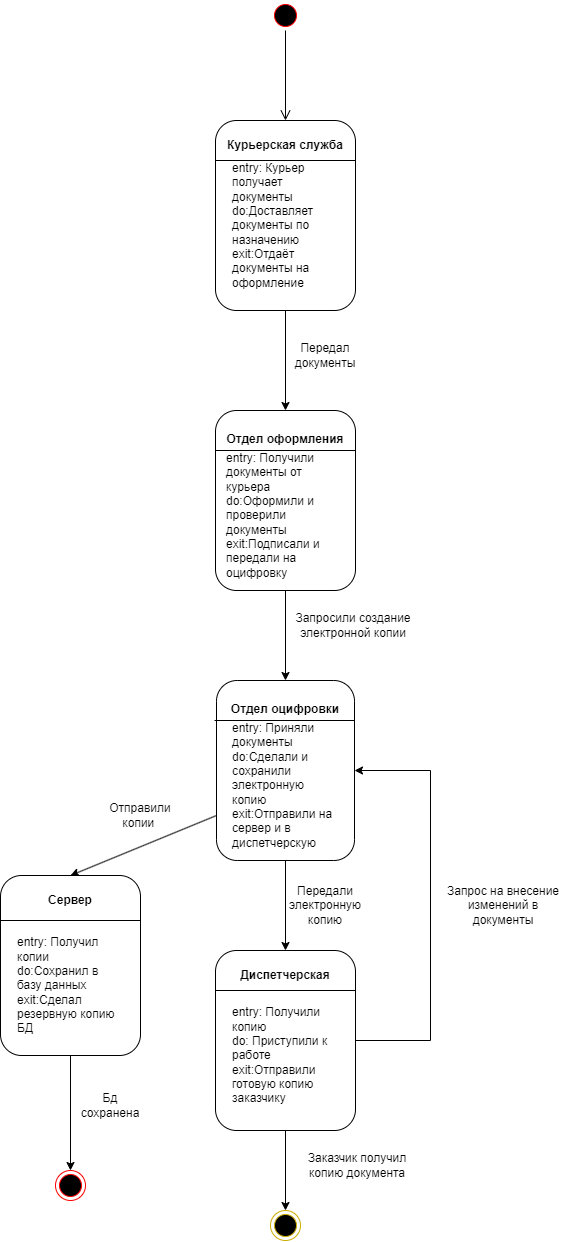

The diagram above was exported from draw.io. Its source (the exported page's mxGraphModel, read from the mxfile embedded in the PNG):
<mxGraphModel dx="1414" dy="796" grid="1" gridSize="10" guides="1" tooltips="1" connect="1" arrows="1" fold="1" page="1" pageScale="1" pageWidth="827" pageHeight="1169" math="0" shadow="0">
  <root>
    <mxCell id="0" />
    <mxCell id="1" parent="0" />
    <mxCell id="UCJMsginOl4P1DkfFsH9-1" parent="1" style="ellipse;html=1;shape=endState;fillColor=#000000;strokeColor=light-dark(#CCAD02,#745600);" value="" vertex="1">
      <mxGeometry height="30" width="30" x="350" y="1300" as="geometry" />
    </mxCell>
    <mxCell id="UCJMsginOl4P1DkfFsH9-2" parent="1" style="ellipse;html=1;shape=startState;fillColor=#000000;strokeColor=#ff0000;" value="" vertex="1">
      <mxGeometry height="30" width="30" x="350" y="90" as="geometry" />
    </mxCell>
    <mxCell id="UCJMsginOl4P1DkfFsH9-7" edge="1" parent="1" source="UCJMsginOl4P1DkfFsH9-2" style="edgeStyle=orthogonalEdgeStyle;html=1;verticalAlign=bottom;endArrow=open;endSize=8;strokeColor=light-dark(#000000, #ff9090);rounded=0;entryX=0.5;entryY=0;entryDx=0;entryDy=0;" value="">
      <mxGeometry relative="1" as="geometry">
        <Array as="points" />
        <mxPoint x="365" y="150" as="sourcePoint" />
        <mxPoint x="365" y="210" as="targetPoint" />
      </mxGeometry>
    </mxCell>
    <mxCell id="UCJMsginOl4P1DkfFsH9-14" edge="1" parent="1" source="UCJMsginOl4P1DkfFsH9-10" style="edgeStyle=orthogonalEdgeStyle;rounded=0;orthogonalLoop=1;jettySize=auto;html=1;exitX=0.5;exitY=1;exitDx=0;exitDy=0;entryX=0.5;entryY=0;entryDx=0;entryDy=0;" target="UCJMsginOl4P1DkfFsH9-13">
      <mxGeometry relative="1" as="geometry">
        <mxPoint x="360" y="470" as="targetPoint" />
      </mxGeometry>
    </mxCell>
    <mxCell id="UCJMsginOl4P1DkfFsH9-10" parent="1" style="verticalAlign=top;align=left;overflow=fill;html=1;whiteSpace=wrap;rounded=1;" value="&lt;p style=&quot;margin:0px;margin-top:4px;text-align:center;&quot;&gt;&lt;br&gt;&lt;b&gt;Курьерская служба&lt;/b&gt;&lt;/p&gt;" vertex="1">
      <mxGeometry height="190" width="140" x="295" y="210" as="geometry" />
    </mxCell>
    <mxCell id="UCJMsginOl4P1DkfFsH9-11" parent="1" style="text;html=1;whiteSpace=wrap;strokeColor=none;fillColor=none;align=left;verticalAlign=middle;rounded=0;" value="entry: Курьер получает документы&lt;div&gt;do:Доставляет документы по назначению&lt;/div&gt;&lt;div&gt;exit:Отдаёт документы на оформление&amp;nbsp;&lt;/div&gt;" vertex="1">
      <mxGeometry height="70" width="110" x="310" y="280" as="geometry" />
    </mxCell>
    <mxCell id="UCJMsginOl4P1DkfFsH9-12" edge="1" parent="1" style="endArrow=none;html=1;rounded=0;exitX=0;exitY=0.5;exitDx=0;exitDy=0;entryX=1;entryY=0.5;entryDx=0;entryDy=0;" value="">
      <mxGeometry height="50" relative="1" width="50" as="geometry">
        <mxPoint x="295" y="250" as="sourcePoint" />
        <mxPoint x="435" y="250" as="targetPoint" />
      </mxGeometry>
    </mxCell>
    <mxCell id="UCJMsginOl4P1DkfFsH9-24" edge="1" parent="1" source="UCJMsginOl4P1DkfFsH9-13" style="edgeStyle=orthogonalEdgeStyle;rounded=0;orthogonalLoop=1;jettySize=auto;html=1;exitX=0.5;exitY=1;exitDx=0;exitDy=0;entryX=0.5;entryY=0;entryDx=0;entryDy=0;" target="UCJMsginOl4P1DkfFsH9-20">
      <mxGeometry relative="1" as="geometry" />
    </mxCell>
    <mxCell id="UCJMsginOl4P1DkfFsH9-13" parent="1" style="verticalAlign=top;align=left;overflow=fill;html=1;whiteSpace=wrap;rounded=1;" value="&lt;p style=&quot;margin:0px;margin-top:4px;text-align:center;&quot;&gt;&lt;b&gt;&lt;br&gt;&lt;/b&gt;&lt;/p&gt;&lt;p style=&quot;margin:0px;margin-top:4px;text-align:center;&quot;&gt;&lt;b&gt;Отдел оформления&lt;/b&gt;&lt;/p&gt;" vertex="1">
      <mxGeometry height="180" width="140" x="295" y="500" as="geometry" />
    </mxCell>
    <mxCell id="UCJMsginOl4P1DkfFsH9-15" edge="1" parent="1" style="endArrow=none;html=1;rounded=0;exitX=0;exitY=0.5;exitDx=0;exitDy=0;entryX=1;entryY=0.5;entryDx=0;entryDy=0;" value="">
      <mxGeometry height="50" relative="1" width="50" as="geometry">
        <mxPoint x="295" y="540" as="sourcePoint" />
        <mxPoint x="435" y="540" as="targetPoint" />
      </mxGeometry>
    </mxCell>
    <mxCell id="UCJMsginOl4P1DkfFsH9-16" parent="1" style="text;html=1;whiteSpace=wrap;strokeColor=none;fillColor=none;align=left;verticalAlign=middle;rounded=0;" value="entry: Получили документы от курьера&lt;div&gt;do:Оформили и проверили документы&lt;/div&gt;&lt;div&gt;exit:Подписали и передали на оцифровку&lt;/div&gt;" vertex="1">
      <mxGeometry height="70" width="110" x="304" y="570" as="geometry" />
    </mxCell>
    <mxCell id="UCJMsginOl4P1DkfFsH9-17" parent="1" style="text;html=1;whiteSpace=wrap;strokeColor=none;fillColor=none;align=center;verticalAlign=middle;rounded=0;" value="Передал документы" vertex="1">
      <mxGeometry height="30" width="60" x="375" y="430" as="geometry" />
    </mxCell>
    <mxCell id="UCJMsginOl4P1DkfFsH9-32" edge="1" parent="1" source="UCJMsginOl4P1DkfFsH9-20" style="edgeStyle=orthogonalEdgeStyle;rounded=0;orthogonalLoop=1;jettySize=auto;html=1;exitX=0.5;exitY=1;exitDx=0;exitDy=0;entryX=0.5;entryY=0;entryDx=0;entryDy=0;" target="UCJMsginOl4P1DkfFsH9-30">
      <mxGeometry relative="1" as="geometry" />
    </mxCell>
    <mxCell id="UCJMsginOl4P1DkfFsH9-34" edge="1" parent="1" source="UCJMsginOl4P1DkfFsH9-20" style="rounded=0;orthogonalLoop=1;jettySize=auto;html=1;exitX=0;exitY=0.75;exitDx=0;exitDy=0;entryX=0.5;entryY=0;entryDx=0;entryDy=0;" target="UCJMsginOl4P1DkfFsH9-28">
      <mxGeometry relative="1" as="geometry" />
    </mxCell>
    <mxCell id="UCJMsginOl4P1DkfFsH9-20" parent="1" style="verticalAlign=middle;align=center;overflow=fill;html=1;whiteSpace=wrap;rounded=1;labelPosition=center;verticalLabelPosition=middle;" value="&lt;p style=&quot;margin: 4px 0px 0px;&quot;&gt;&lt;b&gt;&lt;br&gt;&lt;/b&gt;&lt;/p&gt;&lt;p style=&quot;margin: 4px 0px 0px;&quot;&gt;&lt;b&gt;Отдел оцифровки&lt;/b&gt;&lt;/p&gt;" vertex="1">
      <mxGeometry height="180" width="138" x="296" y="770" as="geometry" />
    </mxCell>
    <mxCell id="UCJMsginOl4P1DkfFsH9-21" edge="1" parent="1" style="endArrow=none;html=1;rounded=0;exitX=0;exitY=0.5;exitDx=0;exitDy=0;entryX=1;entryY=0.5;entryDx=0;entryDy=0;" value="">
      <mxGeometry height="50" relative="1" width="50" as="geometry">
        <mxPoint x="294" y="810" as="sourcePoint" />
        <mxPoint x="434" y="810" as="targetPoint" />
      </mxGeometry>
    </mxCell>
    <mxCell id="UCJMsginOl4P1DkfFsH9-22" parent="1" style="text;html=1;whiteSpace=wrap;strokeColor=none;fillColor=none;align=left;verticalAlign=middle;rounded=0;" value="entry: Приняли документы&lt;div&gt;&lt;span style=&quot;background-color: transparent;&quot;&gt;do:Сделали и сохранили электронную копию&lt;/span&gt;&lt;div&gt;exit:Отправили на сервер и в диспетчерскую&lt;/div&gt;&lt;/div&gt;" vertex="1">
      <mxGeometry height="70" width="110" x="310" y="840" as="geometry" />
    </mxCell>
    <mxCell id="UCJMsginOl4P1DkfFsH9-26" parent="1" style="text;html=1;whiteSpace=wrap;strokeColor=none;fillColor=none;align=center;verticalAlign=middle;rounded=0;" value="Запросили создание электронной копии" vertex="1">
      <mxGeometry height="30" width="126" x="370" y="700" as="geometry" />
    </mxCell>
    <mxCell id="UCJMsginOl4P1DkfFsH9-40" edge="1" parent="1" source="UCJMsginOl4P1DkfFsH9-28" style="edgeStyle=orthogonalEdgeStyle;rounded=0;orthogonalLoop=1;jettySize=auto;html=1;exitX=0.5;exitY=1;exitDx=0;exitDy=0;entryX=0.5;entryY=0;entryDx=0;entryDy=0;" target="UCJMsginOl4P1DkfFsH9-29">
      <mxGeometry relative="1" as="geometry" />
    </mxCell>
    <mxCell id="UCJMsginOl4P1DkfFsH9-28" parent="1" style="verticalAlign=top;align=left;overflow=fill;html=1;whiteSpace=wrap;rounded=1;" value="&lt;p style=&quot;margin:0px;margin-top:4px;text-align:center;&quot;&gt;&lt;br&gt;&lt;b&gt;Сервер&lt;/b&gt;&lt;/p&gt;" vertex="1">
      <mxGeometry height="180" width="140" x="80" y="965" as="geometry" />
    </mxCell>
    <mxCell id="UCJMsginOl4P1DkfFsH9-29" parent="1" style="ellipse;html=1;shape=endState;fillColor=#000000;strokeColor=#ff0000;" value="" vertex="1">
      <mxGeometry height="30" width="30" x="135" y="1260" as="geometry" />
    </mxCell>
    <mxCell id="UCJMsginOl4P1DkfFsH9-33" edge="1" parent="1" source="UCJMsginOl4P1DkfFsH9-30" style="edgeStyle=orthogonalEdgeStyle;rounded=0;orthogonalLoop=1;jettySize=auto;html=1;exitX=0.5;exitY=1;exitDx=0;exitDy=0;entryX=0.5;entryY=0;entryDx=0;entryDy=0;" target="UCJMsginOl4P1DkfFsH9-1">
      <mxGeometry relative="1" as="geometry" />
    </mxCell>
    <mxCell id="UCJMsginOl4P1DkfFsH9-41" edge="1" parent="1" source="UCJMsginOl4P1DkfFsH9-30" style="edgeStyle=orthogonalEdgeStyle;rounded=0;orthogonalLoop=1;jettySize=auto;html=1;exitX=1;exitY=0.5;exitDx=0;exitDy=0;entryX=1;entryY=0.5;entryDx=0;entryDy=0;" target="UCJMsginOl4P1DkfFsH9-20">
      <mxGeometry relative="1" as="geometry">
        <Array as="points">
          <mxPoint x="510" y="1130" />
          <mxPoint x="510" y="860" />
        </Array>
      </mxGeometry>
    </mxCell>
    <mxCell id="UCJMsginOl4P1DkfFsH9-30" parent="1" style="verticalAlign=top;align=left;overflow=fill;html=1;whiteSpace=wrap;rounded=1;" value="&lt;p style=&quot;margin:0px;margin-top:4px;text-align:center;&quot;&gt;&lt;br&gt;&lt;b&gt;Диспетчерская&lt;/b&gt;&lt;/p&gt;" vertex="1">
      <mxGeometry height="180" width="140" x="295" y="1040" as="geometry" />
    </mxCell>
    <mxCell id="UCJMsginOl4P1DkfFsH9-35" parent="1" style="text;html=1;whiteSpace=wrap;strokeColor=none;fillColor=none;align=left;verticalAlign=middle;rounded=0;" value="entry: Получили копию&lt;div&gt;&lt;span style=&quot;background-color: transparent;&quot;&gt;do: Приступили к работе&lt;/span&gt;&lt;div&gt;exit:Отправили готовую копию заказчику&lt;/div&gt;&lt;/div&gt;" vertex="1">
      <mxGeometry height="70" width="110" x="310" y="1110" as="geometry" />
    </mxCell>
    <mxCell id="UCJMsginOl4P1DkfFsH9-36" edge="1" parent="1" style="endArrow=none;html=1;rounded=0;exitX=0;exitY=0.5;exitDx=0;exitDy=0;entryX=1;entryY=0.5;entryDx=0;entryDy=0;" value="">
      <mxGeometry height="50" relative="1" width="50" as="geometry">
        <mxPoint x="295" y="1080" as="sourcePoint" />
        <mxPoint x="435" y="1080" as="targetPoint" />
      </mxGeometry>
    </mxCell>
    <mxCell id="UCJMsginOl4P1DkfFsH9-37" edge="1" parent="1" style="endArrow=none;html=1;rounded=0;exitX=0;exitY=0.5;exitDx=0;exitDy=0;entryX=1;entryY=0.5;entryDx=0;entryDy=0;" value="">
      <mxGeometry height="50" relative="1" width="50" as="geometry">
        <mxPoint x="80" y="1010" as="sourcePoint" />
        <mxPoint x="220" y="1010" as="targetPoint" />
      </mxGeometry>
    </mxCell>
    <mxCell id="UCJMsginOl4P1DkfFsH9-39" parent="1" style="text;html=1;whiteSpace=wrap;strokeColor=none;fillColor=none;align=left;verticalAlign=middle;rounded=0;" value="entry: Получил копии&lt;div&gt;&lt;span style=&quot;background-color: transparent;&quot;&gt;do:Сохранил в базу данных&lt;/span&gt;&lt;div&gt;exit:Сделал резервную копию БД&lt;/div&gt;&lt;/div&gt;" vertex="1">
      <mxGeometry height="70" width="110" x="95" y="1040" as="geometry" />
    </mxCell>
    <mxCell id="UCJMsginOl4P1DkfFsH9-42" parent="1" style="text;html=1;whiteSpace=wrap;strokeColor=none;fillColor=none;align=center;verticalAlign=middle;rounded=0;" value="Запрос на внесение изменений в документы" vertex="1">
      <mxGeometry height="30" width="126" x="520" y="980" as="geometry" />
    </mxCell>
    <mxCell id="UCJMsginOl4P1DkfFsH9-43" parent="1" style="text;html=1;whiteSpace=wrap;strokeColor=none;fillColor=none;align=center;verticalAlign=middle;rounded=0;" value="Передали электронную копию" vertex="1">
      <mxGeometry height="30" width="60" x="375" y="980" as="geometry" />
    </mxCell>
    <mxCell id="UCJMsginOl4P1DkfFsH9-45" parent="1" style="text;html=1;whiteSpace=wrap;strokeColor=none;fillColor=none;align=center;verticalAlign=middle;rounded=0;" value="Отправили копии&amp;nbsp;" vertex="1">
      <mxGeometry height="30" width="60" x="190" y="890" as="geometry" />
    </mxCell>
    <mxCell id="UCJMsginOl4P1DkfFsH9-46" parent="1" style="text;html=1;whiteSpace=wrap;strokeColor=none;fillColor=none;align=center;verticalAlign=middle;rounded=0;" value="Бд сохранена" vertex="1">
      <mxGeometry height="30" width="60" x="160" y="1180" as="geometry" />
    </mxCell>
    <mxCell id="UCJMsginOl4P1DkfFsH9-47" parent="1" style="text;html=1;whiteSpace=wrap;strokeColor=none;fillColor=none;align=center;verticalAlign=middle;rounded=0;" value="Заказчик получил копию документа" vertex="1">
      <mxGeometry height="30" width="126" x="374" y="1240" as="geometry" />
    </mxCell>
  </root>
</mxGraphModel>